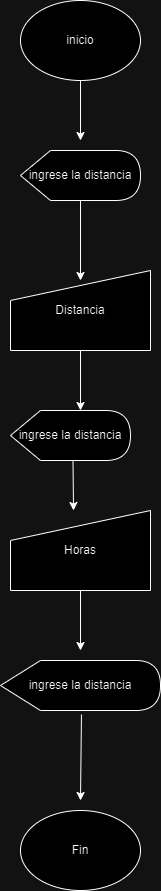

The diagram above was exported from draw.io. Its source (the exported page's mxGraphModel, read from the mxfile embedded in the PNG):
<mxGraphModel dx="878" dy="471" grid="1" gridSize="10" guides="1" tooltips="1" connect="1" arrows="1" fold="1" page="1" pageScale="1" pageWidth="827" pageHeight="1169" math="0" shadow="0">
  <root>
    <mxCell id="WIyWlLk6GJQsqaUBKTNV-0" />
    <mxCell id="WIyWlLk6GJQsqaUBKTNV-1" parent="WIyWlLk6GJQsqaUBKTNV-0" />
    <mxCell id="h6-FpM_6_4eTJ_sGKjmH-1" value="inicio" style="ellipse;whiteSpace=wrap;html=1;" parent="WIyWlLk6GJQsqaUBKTNV-1" vertex="1">
      <mxGeometry x="340" y="20" width="120" height="80" as="geometry" />
    </mxCell>
    <mxCell id="h6-FpM_6_4eTJ_sGKjmH-2" value="Fin" style="ellipse;whiteSpace=wrap;html=1;" parent="WIyWlLk6GJQsqaUBKTNV-1" vertex="1">
      <mxGeometry x="340" y="830" width="120" height="80" as="geometry" />
    </mxCell>
    <mxCell id="h6-FpM_6_4eTJ_sGKjmH-3" value="ingrese la distancia" style="shape=display;whiteSpace=wrap;html=1;" parent="WIyWlLk6GJQsqaUBKTNV-1" vertex="1">
      <mxGeometry x="340" y="170" width="120" height="50" as="geometry" />
    </mxCell>
    <mxCell id="h6-FpM_6_4eTJ_sGKjmH-4" value="Distancia" style="shape=manualInput;whiteSpace=wrap;html=1;" parent="WIyWlLk6GJQsqaUBKTNV-1" vertex="1">
      <mxGeometry x="330" y="290" width="140" height="80" as="geometry" />
    </mxCell>
    <mxCell id="h6-FpM_6_4eTJ_sGKjmH-5" value="" style="endArrow=classic;html=1;rounded=0;exitX=0.5;exitY=1;exitDx=0;exitDy=0;" parent="WIyWlLk6GJQsqaUBKTNV-1" source="h6-FpM_6_4eTJ_sGKjmH-1" edge="1">
      <mxGeometry relative="1" as="geometry">
        <mxPoint x="360" y="190" as="sourcePoint" />
        <mxPoint x="400" y="160" as="targetPoint" />
      </mxGeometry>
    </mxCell>
    <mxCell id="h6-FpM_6_4eTJ_sGKjmH-7" value="" style="endArrow=classic;html=1;rounded=0;exitX=0.5;exitY=1;exitDx=0;exitDy=0;exitPerimeter=0;entryX=0.5;entryY=0.125;entryDx=0;entryDy=0;entryPerimeter=0;" parent="WIyWlLk6GJQsqaUBKTNV-1" source="h6-FpM_6_4eTJ_sGKjmH-3" target="h6-FpM_6_4eTJ_sGKjmH-4" edge="1">
      <mxGeometry width="50" height="50" relative="1" as="geometry">
        <mxPoint x="390" y="220" as="sourcePoint" />
        <mxPoint x="440" y="170" as="targetPoint" />
      </mxGeometry>
    </mxCell>
    <mxCell id="h6-FpM_6_4eTJ_sGKjmH-8" value="" style="endArrow=classic;html=1;rounded=0;exitX=0.5;exitY=1;exitDx=0;exitDy=0;" parent="WIyWlLk6GJQsqaUBKTNV-1" source="h6-FpM_6_4eTJ_sGKjmH-4" edge="1">
      <mxGeometry width="50" height="50" relative="1" as="geometry">
        <mxPoint x="390" y="390" as="sourcePoint" />
        <mxPoint x="400" y="430" as="targetPoint" />
      </mxGeometry>
    </mxCell>
    <mxCell id="h6-FpM_6_4eTJ_sGKjmH-11" value="ingrese la distancia" style="shape=display;whiteSpace=wrap;html=1;" parent="WIyWlLk6GJQsqaUBKTNV-1" vertex="1">
      <mxGeometry x="330" y="430" width="120" height="50" as="geometry" />
    </mxCell>
    <mxCell id="h6-FpM_6_4eTJ_sGKjmH-12" value="Horas" style="shape=manualInput;whiteSpace=wrap;html=1;" parent="WIyWlLk6GJQsqaUBKTNV-1" vertex="1">
      <mxGeometry x="330" y="530" width="140" height="80" as="geometry" />
    </mxCell>
    <mxCell id="h6-FpM_6_4eTJ_sGKjmH-13" value="ingrese la distancia" style="shape=display;whiteSpace=wrap;html=1;" parent="WIyWlLk6GJQsqaUBKTNV-1" vertex="1">
      <mxGeometry x="320" y="680" width="160" height="50" as="geometry" />
    </mxCell>
    <mxCell id="h6-FpM_6_4eTJ_sGKjmH-15" value="" style="endArrow=classic;html=1;rounded=0;exitX=0;exitY=0;exitDx=62.5;exitDy=50;exitPerimeter=0;" parent="WIyWlLk6GJQsqaUBKTNV-1" source="h6-FpM_6_4eTJ_sGKjmH-11" edge="1">
      <mxGeometry width="50" height="50" relative="1" as="geometry">
        <mxPoint x="360" y="480" as="sourcePoint" />
        <mxPoint x="393" y="530" as="targetPoint" />
      </mxGeometry>
    </mxCell>
    <mxCell id="h6-FpM_6_4eTJ_sGKjmH-16" value="" style="endArrow=classic;html=1;rounded=0;" parent="WIyWlLk6GJQsqaUBKTNV-1" edge="1">
      <mxGeometry width="50" height="50" relative="1" as="geometry">
        <mxPoint x="400" y="610" as="sourcePoint" />
        <mxPoint x="400" y="670" as="targetPoint" />
      </mxGeometry>
    </mxCell>
    <mxCell id="h6-FpM_6_4eTJ_sGKjmH-17" value="" style="endArrow=classic;html=1;rounded=0;exitX=0.506;exitY=1.08;exitDx=0;exitDy=0;exitPerimeter=0;" parent="WIyWlLk6GJQsqaUBKTNV-1" source="h6-FpM_6_4eTJ_sGKjmH-13" edge="1">
      <mxGeometry width="50" height="50" relative="1" as="geometry">
        <mxPoint x="360" y="770" as="sourcePoint" />
        <mxPoint x="400" y="820" as="targetPoint" />
      </mxGeometry>
    </mxCell>
  </root>
</mxGraphModel>